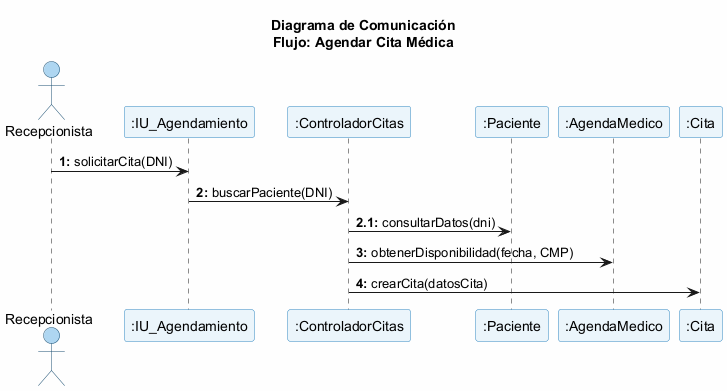

The diagram above was rendered by PlantUML. Its source (embedded in the PNG):
@startuml
title "Diagrama de Comunicación\nFlujo: Agendar Cita Médica"

skinparam backgroundColor #FEFEFE
skinparam participant {
  BorderColor #2E86C1
  BackgroundColor #EBF5FB
}
skinparam actor {
  BorderColor #1B4F72
  BackgroundColor #AED6F1
}

actor Recepcionista as Recep
participant ":IU_Agendamiento" as UI
participant ":ControladorCitas" as Ctrl
participant ":Paciente" as Pac
participant ":AgendaMedico" as Agenda
participant ":Cita" as Cita

Recep -> UI : **1:** solicitarCita(DNI)
UI -> Ctrl : **2:** buscarPaciente(DNI)
Ctrl -> Pac : **2.1:** consultarDatos(dni)
Ctrl -> Agenda : **3:** obtenerDisponibilidad(fecha, CMP)
Ctrl -> Cita : **4:** crearCita(datosCita)
@enduml